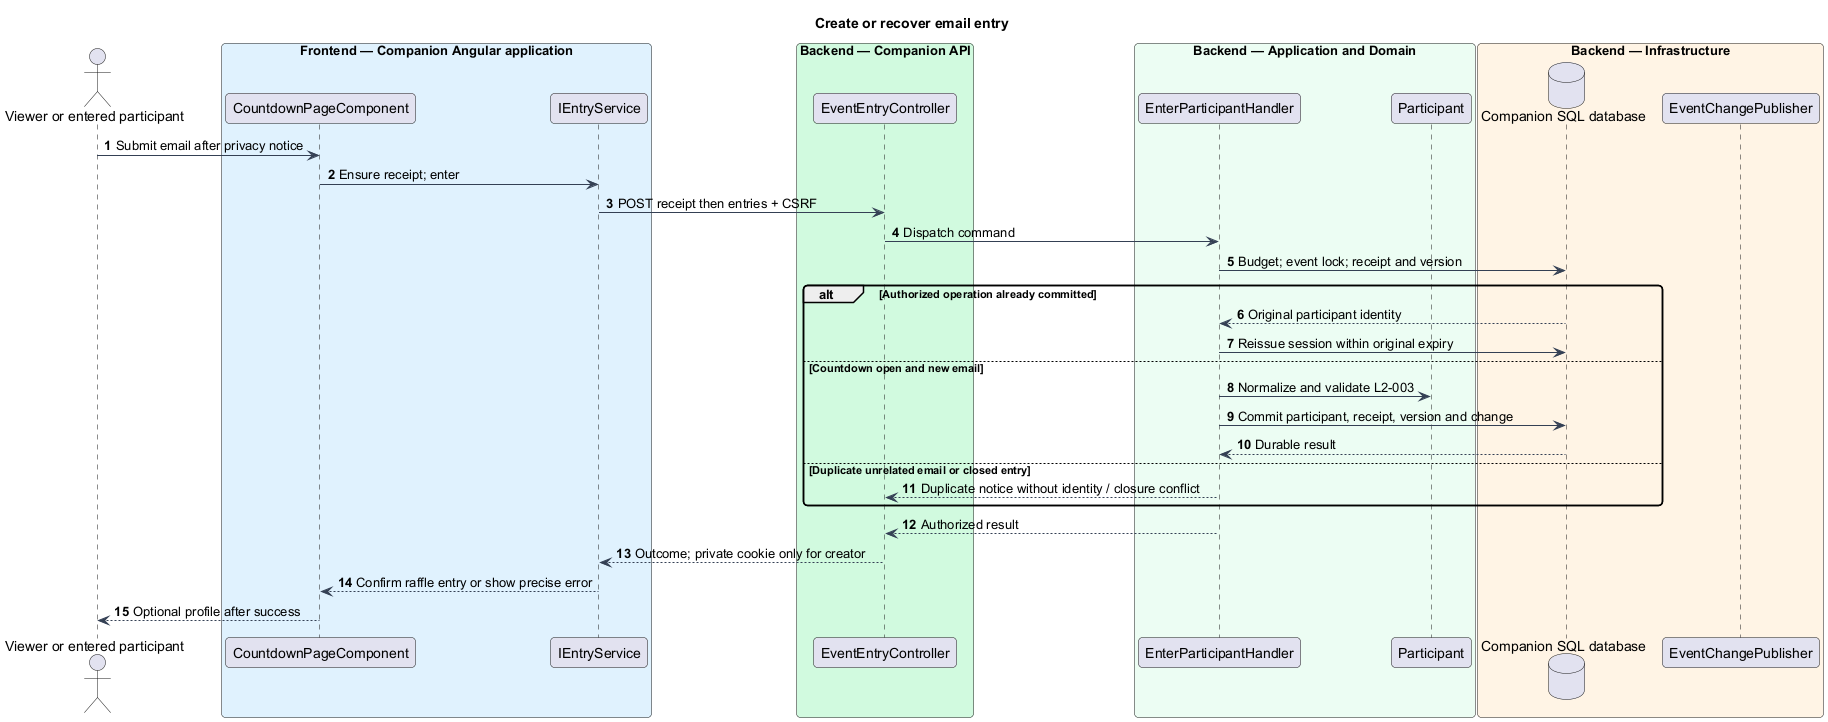

The diagram above was rendered by PlantUML. Its source (embedded in the PNG):
@startuml
skinparam backgroundColor #FFFFFF
skinparam shadowing false
skinparam defaultFontName Arial
skinparam ArrowColor #344054
skinparam roundcorner 8
autonumber
title Create or recover email entry
actor "Viewer or entered participant" as actor
box "Frontend — Companion Angular application" #E0F2FE
participant "CountdownPageComponent" as page
participant "IEntryService" as client
end box
box "Backend — Companion API" #D1FADF
participant "EventEntryController" as controller
end box
box "Backend — Application and Domain" #ECFDF3
participant "EnterParticipantHandler" as handler
participant "Participant" as entity
end box
box "Backend — Infrastructure" #FFF4E5
database "Companion SQL database" as db
participant "EventChangePublisher" as push
end box
actor -> page : Submit email after privacy notice
page -> client : Ensure receipt; enter
client -> controller : POST receipt then entries + CSRF
controller -> handler : Dispatch command
handler -> db : Budget; event lock; receipt and version
alt Authorized operation already committed
 db --> handler : Original participant identity
 handler -> db : Reissue session within original expiry
else Countdown open and new email
 handler -> entity : Normalize and validate L2-003
 handler -> db : Commit participant, receipt, version and change
 db --> handler : Durable result
else Duplicate unrelated email or closed entry
 handler --> controller : Duplicate notice without identity / closure conflict
end
handler --> controller : Authorized result
controller --> client : Outcome; private cookie only for creator
client --> page : Confirm raffle entry or show precise error
page --> actor : Optional profile after success
@enduml